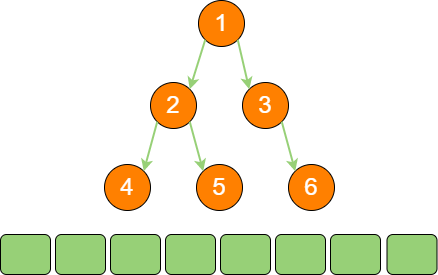

The diagram above was exported from draw.io. Its source (the exported page's mxGraphModel, read from the mxfile embedded in the PNG):
<mxGraphModel dx="1925" dy="805" grid="0" gridSize="10" guides="1" tooltips="1" connect="1" arrows="1" fold="1" page="1" pageScale="1" pageWidth="827" pageHeight="1169" math="0" shadow="0">
  <root>
    <mxCell id="0" />
    <mxCell id="1" parent="0" />
    <mxCell id="ZMphGKXeiOoCmFceifBd-1" value="1" style="ellipse;whiteSpace=wrap;html=1;aspect=fixed;fillColor=#FF8000;fontSize=24;fontColor=#FFFFFF;" parent="1" vertex="1">
      <mxGeometry x="-434" y="448" width="46" height="46" as="geometry" />
    </mxCell>
    <mxCell id="ZMphGKXeiOoCmFceifBd-2" value="2" style="ellipse;whiteSpace=wrap;html=1;aspect=fixed;fillColor=#FF8000;fontSize=24;fontColor=#FFFFFF;" parent="1" vertex="1">
      <mxGeometry x="-482" y="530" width="46" height="46" as="geometry" />
    </mxCell>
    <mxCell id="ZMphGKXeiOoCmFceifBd-3" value="3" style="ellipse;whiteSpace=wrap;html=1;aspect=fixed;fillColor=#FF8000;fontSize=24;fontColor=#FFFFFF;" parent="1" vertex="1">
      <mxGeometry x="-390" y="530" width="46" height="46" as="geometry" />
    </mxCell>
    <mxCell id="ZMphGKXeiOoCmFceifBd-4" value="5" style="ellipse;whiteSpace=wrap;html=1;aspect=fixed;fillColor=#FF8000;fontSize=24;fontColor=#FFFFFF;" parent="1" vertex="1">
      <mxGeometry x="-436" y="612" width="46" height="46" as="geometry" />
    </mxCell>
    <mxCell id="ZMphGKXeiOoCmFceifBd-5" value="4" style="ellipse;whiteSpace=wrap;html=1;aspect=fixed;fillColor=#FF8000;fontSize=24;fontColor=#FFFFFF;" parent="1" vertex="1">
      <mxGeometry x="-528" y="612" width="46" height="46" as="geometry" />
    </mxCell>
    <mxCell id="ZMphGKXeiOoCmFceifBd-6" value="6" style="ellipse;whiteSpace=wrap;html=1;aspect=fixed;fillColor=#FF8000;fontSize=24;fontColor=#FFFFFF;" parent="1" vertex="1">
      <mxGeometry x="-344" y="612" width="46" height="46" as="geometry" />
    </mxCell>
    <mxCell id="ZMphGKXeiOoCmFceifBd-7" value="" style="endArrow=classic;html=1;rounded=0;strokeWidth=2;strokeColor=#97D077;exitX=0;exitY=1;exitDx=0;exitDy=0;entryX=1;entryY=0;entryDx=0;entryDy=0;" parent="1" source="ZMphGKXeiOoCmFceifBd-1" target="ZMphGKXeiOoCmFceifBd-2" edge="1">
      <mxGeometry width="50" height="50" relative="1" as="geometry">
        <mxPoint x="-595" y="430" as="sourcePoint" />
        <mxPoint x="-627" y="477" as="targetPoint" />
      </mxGeometry>
    </mxCell>
    <mxCell id="ZMphGKXeiOoCmFceifBd-8" value="" style="endArrow=classic;html=1;rounded=0;strokeWidth=2;strokeColor=#97D077;exitX=1;exitY=1;exitDx=0;exitDy=0;entryX=0;entryY=0;entryDx=0;entryDy=0;" parent="1" source="ZMphGKXeiOoCmFceifBd-1" target="ZMphGKXeiOoCmFceifBd-3" edge="1">
      <mxGeometry width="50" height="50" relative="1" as="geometry">
        <mxPoint x="-540" y="415" as="sourcePoint" />
        <mxPoint x="-572" y="462" as="targetPoint" />
      </mxGeometry>
    </mxCell>
    <mxCell id="ZMphGKXeiOoCmFceifBd-9" value="" style="endArrow=classic;html=1;rounded=0;strokeWidth=2;strokeColor=#97D077;entryX=1;entryY=0;entryDx=0;entryDy=0;exitX=0;exitY=1;exitDx=0;exitDy=0;" parent="1" source="ZMphGKXeiOoCmFceifBd-2" target="ZMphGKXeiOoCmFceifBd-5" edge="1">
      <mxGeometry width="50" height="50" relative="1" as="geometry">
        <mxPoint x="-543" y="450" as="sourcePoint" />
        <mxPoint x="-564" y="592" as="targetPoint" />
      </mxGeometry>
    </mxCell>
    <mxCell id="ZMphGKXeiOoCmFceifBd-10" value="" style="endArrow=classic;html=1;rounded=0;strokeWidth=2;strokeColor=#97D077;exitX=1;exitY=1;exitDx=0;exitDy=0;entryX=0;entryY=0;entryDx=0;entryDy=0;" parent="1" source="ZMphGKXeiOoCmFceifBd-2" target="ZMphGKXeiOoCmFceifBd-4" edge="1">
      <mxGeometry width="50" height="50" relative="1" as="geometry">
        <mxPoint x="-445" y="574" as="sourcePoint" />
        <mxPoint x="-477" y="621" as="targetPoint" />
      </mxGeometry>
    </mxCell>
    <mxCell id="ZMphGKXeiOoCmFceifBd-11" value="" style="endArrow=classic;html=1;rounded=0;strokeWidth=2;strokeColor=#97D077;entryX=0;entryY=0;entryDx=0;entryDy=0;exitX=1;exitY=1;exitDx=0;exitDy=0;" parent="1" source="ZMphGKXeiOoCmFceifBd-3" target="ZMphGKXeiOoCmFceifBd-6" edge="1">
      <mxGeometry width="50" height="50" relative="1" as="geometry">
        <mxPoint x="-142.26" y="568.74" as="sourcePoint" />
        <mxPoint x="-104.25999999999999" y="622.74" as="targetPoint" />
      </mxGeometry>
    </mxCell>
    <mxCell id="ZMphGKXeiOoCmFceifBd-12" value="" style="rounded=1;whiteSpace=wrap;html=1;fillColor=#97D077;" parent="1" vertex="1">
      <mxGeometry x="-577" y="682" width="50" height="40" as="geometry" />
    </mxCell>
    <mxCell id="ZMphGKXeiOoCmFceifBd-13" value="" style="rounded=1;whiteSpace=wrap;html=1;fillColor=#97D077;" parent="1" vertex="1">
      <mxGeometry x="-522" y="682" width="50" height="40" as="geometry" />
    </mxCell>
    <mxCell id="ZMphGKXeiOoCmFceifBd-14" value="" style="rounded=1;whiteSpace=wrap;html=1;fillColor=#97D077;" parent="1" vertex="1">
      <mxGeometry x="-467" y="682" width="50" height="40" as="geometry" />
    </mxCell>
    <mxCell id="ZMphGKXeiOoCmFceifBd-15" value="" style="rounded=1;whiteSpace=wrap;html=1;fillColor=#97D077;" parent="1" vertex="1">
      <mxGeometry x="-412" y="682" width="50" height="40" as="geometry" />
    </mxCell>
    <mxCell id="ZMphGKXeiOoCmFceifBd-16" value="" style="rounded=1;whiteSpace=wrap;html=1;fillColor=#97D077;" parent="1" vertex="1">
      <mxGeometry x="-357" y="682" width="50" height="40" as="geometry" />
    </mxCell>
    <mxCell id="ZMphGKXeiOoCmFceifBd-17" value="" style="rounded=1;whiteSpace=wrap;html=1;fillColor=#97D077;" parent="1" vertex="1">
      <mxGeometry x="-302" y="682" width="50" height="40" as="geometry" />
    </mxCell>
    <mxCell id="ZMphGKXeiOoCmFceifBd-18" value="" style="rounded=1;whiteSpace=wrap;html=1;fillColor=#97D077;" parent="1" vertex="1">
      <mxGeometry x="-245.5" y="682" width="50" height="40" as="geometry" />
    </mxCell>
    <mxCell id="ZMphGKXeiOoCmFceifBd-19" value="" style="rounded=1;whiteSpace=wrap;html=1;fillColor=#97D077;" parent="1" vertex="1">
      <mxGeometry x="-632" y="682" width="50" height="40" as="geometry" />
    </mxCell>
  </root>
</mxGraphModel>